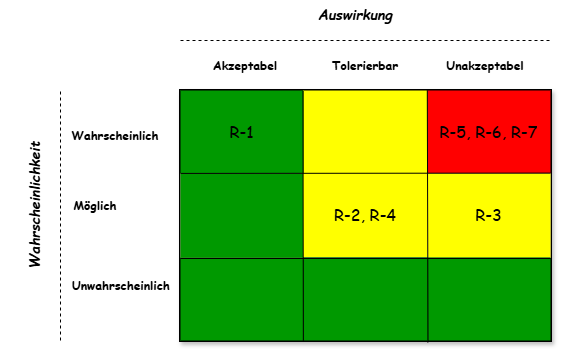

The diagram above was exported from draw.io. Its source (the exported page's mxGraphModel, read from the mxfile embedded in the PNG):
<mxGraphModel dx="1185" dy="696" grid="1" gridSize="10" guides="1" tooltips="1" connect="1" arrows="1" fold="1" page="1" pageScale="1" pageWidth="827" pageHeight="1169" math="0" shadow="0">
  <root>
    <mxCell id="0" />
    <mxCell id="1" parent="0" />
    <mxCell id="pZM0c3DK5WgvnWl1CPHv-1" value="" style="shape=table;startSize=0;container=1;collapsible=0;childLayout=tableLayout;fontSize=16;strokeWidth=3;rounded=0;shadow=1;" parent="1" vertex="1">
      <mxGeometry x="290" y="440" width="370" height="250" as="geometry" />
    </mxCell>
    <mxCell id="pZM0c3DK5WgvnWl1CPHv-2" value="" style="shape=tableRow;horizontal=0;startSize=0;swimlaneHead=0;swimlaneBody=0;strokeColor=inherit;top=0;left=0;bottom=0;right=0;collapsible=0;dropTarget=0;fillColor=none;points=[[0,0.5],[1,0.5]];portConstraint=eastwest;fontSize=16;" parent="pZM0c3DK5WgvnWl1CPHv-1" vertex="1">
      <mxGeometry width="370" height="83" as="geometry" />
    </mxCell>
    <mxCell id="pZM0c3DK5WgvnWl1CPHv-3" value="&lt;span style=&quot;font-family: &amp;quot;Comic Sans MS&amp;quot;;&quot;&gt;R-1&lt;/span&gt;" style="shape=partialRectangle;html=1;whiteSpace=wrap;connectable=0;strokeColor=inherit;overflow=hidden;fillColor=#009900;top=0;left=0;bottom=0;right=0;pointerEvents=1;fontSize=16;strokeWidth=3;shadow=1;" parent="pZM0c3DK5WgvnWl1CPHv-2" vertex="1">
      <mxGeometry width="123" height="83" as="geometry">
        <mxRectangle width="123" height="83" as="alternateBounds" />
      </mxGeometry>
    </mxCell>
    <mxCell id="pZM0c3DK5WgvnWl1CPHv-4" value="" style="shape=partialRectangle;html=1;whiteSpace=wrap;connectable=0;strokeColor=inherit;overflow=hidden;fillColor=#FFFF00;top=0;left=0;bottom=0;right=0;pointerEvents=1;fontSize=16;" parent="pZM0c3DK5WgvnWl1CPHv-2" vertex="1">
      <mxGeometry x="123" width="124" height="83" as="geometry">
        <mxRectangle width="124" height="83" as="alternateBounds" />
      </mxGeometry>
    </mxCell>
    <mxCell id="pZM0c3DK5WgvnWl1CPHv-5" value="&lt;font face=&quot;Comic Sans MS&quot;&gt;R-5, R-6, R-7&lt;/font&gt;" style="shape=partialRectangle;html=1;whiteSpace=wrap;connectable=0;strokeColor=#b85450;overflow=hidden;fillColor=#FF0000;top=0;left=0;bottom=0;right=0;pointerEvents=1;fontSize=16;" parent="pZM0c3DK5WgvnWl1CPHv-2" vertex="1">
      <mxGeometry x="247" width="123" height="83" as="geometry">
        <mxRectangle width="123" height="83" as="alternateBounds" />
      </mxGeometry>
    </mxCell>
    <mxCell id="pZM0c3DK5WgvnWl1CPHv-6" value="" style="shape=tableRow;horizontal=0;startSize=0;swimlaneHead=0;swimlaneBody=0;strokeColor=#d6b656;top=0;left=0;bottom=0;right=0;collapsible=0;dropTarget=0;fillColor=#fff2cc;points=[[0,0.5],[1,0.5]];portConstraint=eastwest;fontSize=16;" parent="pZM0c3DK5WgvnWl1CPHv-1" vertex="1">
      <mxGeometry y="83" width="370" height="84" as="geometry" />
    </mxCell>
    <mxCell id="pZM0c3DK5WgvnWl1CPHv-7" value="" style="shape=partialRectangle;html=1;whiteSpace=wrap;connectable=0;strokeColor=#82b366;overflow=hidden;fillColor=#009900;top=0;left=0;bottom=0;right=0;pointerEvents=1;fontSize=16;" parent="pZM0c3DK5WgvnWl1CPHv-6" vertex="1">
      <mxGeometry width="123" height="84" as="geometry">
        <mxRectangle width="123" height="84" as="alternateBounds" />
      </mxGeometry>
    </mxCell>
    <mxCell id="pZM0c3DK5WgvnWl1CPHv-8" value="&lt;span style=&quot;font-family: &amp;quot;Comic Sans MS&amp;quot;;&quot;&gt;R-2,&amp;nbsp;&lt;/span&gt;&lt;font face=&quot;Comic Sans MS&quot;&gt;R-4&lt;/font&gt;" style="shape=partialRectangle;html=1;whiteSpace=wrap;connectable=0;strokeColor=inherit;overflow=hidden;fillColor=#FFFF00;top=0;left=0;bottom=0;right=0;pointerEvents=1;fontSize=16;gradientColor=none;strokeWidth=10;" parent="pZM0c3DK5WgvnWl1CPHv-6" vertex="1">
      <mxGeometry x="123" width="124" height="84" as="geometry">
        <mxRectangle width="124" height="84" as="alternateBounds" />
      </mxGeometry>
    </mxCell>
    <mxCell id="pZM0c3DK5WgvnWl1CPHv-9" value="&lt;font face=&quot;Comic Sans MS&quot;&gt;R-3&lt;/font&gt;" style="shape=partialRectangle;html=1;whiteSpace=wrap;connectable=0;strokeColor=inherit;overflow=hidden;fillColor=#FFFF00;top=0;left=0;bottom=0;right=0;pointerEvents=1;fontSize=16;strokeWidth=5;" parent="pZM0c3DK5WgvnWl1CPHv-6" vertex="1">
      <mxGeometry x="247" width="123" height="84" as="geometry">
        <mxRectangle width="123" height="84" as="alternateBounds" />
      </mxGeometry>
    </mxCell>
    <mxCell id="pZM0c3DK5WgvnWl1CPHv-10" value="" style="shape=tableRow;horizontal=0;startSize=0;swimlaneHead=0;swimlaneBody=0;strokeColor=inherit;top=0;left=0;bottom=0;right=0;collapsible=0;dropTarget=0;fillColor=none;points=[[0,0.5],[1,0.5]];portConstraint=eastwest;fontSize=16;" parent="pZM0c3DK5WgvnWl1CPHv-1" vertex="1">
      <mxGeometry y="167" width="370" height="83" as="geometry" />
    </mxCell>
    <mxCell id="pZM0c3DK5WgvnWl1CPHv-11" value="" style="shape=partialRectangle;html=1;whiteSpace=wrap;connectable=0;strokeColor=#82b366;overflow=hidden;fillColor=#009900;top=0;left=0;bottom=0;right=0;pointerEvents=1;fontSize=16;" parent="pZM0c3DK5WgvnWl1CPHv-10" vertex="1">
      <mxGeometry width="123" height="83" as="geometry">
        <mxRectangle width="123" height="83" as="alternateBounds" />
      </mxGeometry>
    </mxCell>
    <mxCell id="pZM0c3DK5WgvnWl1CPHv-12" value="" style="shape=partialRectangle;html=1;whiteSpace=wrap;connectable=0;strokeColor=#82b366;overflow=hidden;fillColor=#009900;top=0;left=0;bottom=0;right=0;pointerEvents=1;fontSize=16;" parent="pZM0c3DK5WgvnWl1CPHv-10" vertex="1">
      <mxGeometry x="123" width="124" height="83" as="geometry">
        <mxRectangle width="124" height="83" as="alternateBounds" />
      </mxGeometry>
    </mxCell>
    <mxCell id="pZM0c3DK5WgvnWl1CPHv-13" value="" style="shape=partialRectangle;html=1;whiteSpace=wrap;connectable=0;strokeColor=#82b366;overflow=hidden;fillColor=#009900;top=0;left=0;bottom=0;right=0;pointerEvents=1;fontSize=16;" parent="pZM0c3DK5WgvnWl1CPHv-10" vertex="1">
      <mxGeometry x="247" width="123" height="83" as="geometry">
        <mxRectangle width="123" height="83" as="alternateBounds" />
      </mxGeometry>
    </mxCell>
    <mxCell id="pZM0c3DK5WgvnWl1CPHv-27" value="" style="endArrow=none;html=1;rounded=0;exitX=1;exitY=0.995;exitDx=0;exitDy=0;exitPerimeter=0;entryX=0;entryY=0.999;entryDx=0;entryDy=0;entryPerimeter=0;" parent="pZM0c3DK5WgvnWl1CPHv-1" source="pZM0c3DK5WgvnWl1CPHv-2" target="pZM0c3DK5WgvnWl1CPHv-2" edge="1">
      <mxGeometry width="50" height="50" relative="1" as="geometry">
        <mxPoint x="110" y="150" as="sourcePoint" />
        <mxPoint x="160" y="100" as="targetPoint" />
      </mxGeometry>
    </mxCell>
    <mxCell id="pZM0c3DK5WgvnWl1CPHv-29" value="" style="endArrow=none;html=1;rounded=0;exitX=0.332;exitY=1.009;exitDx=0;exitDy=0;exitPerimeter=0;entryX=0.331;entryY=0.004;entryDx=0;entryDy=0;entryPerimeter=0;" parent="pZM0c3DK5WgvnWl1CPHv-1" source="pZM0c3DK5WgvnWl1CPHv-10" target="pZM0c3DK5WgvnWl1CPHv-2" edge="1">
      <mxGeometry width="50" height="50" relative="1" as="geometry">
        <mxPoint x="80" y="50" as="sourcePoint" />
        <mxPoint x="130" as="targetPoint" />
      </mxGeometry>
    </mxCell>
    <mxCell id="pZM0c3DK5WgvnWl1CPHv-30" value="" style="endArrow=none;html=1;rounded=0;exitX=0.669;exitY=1.023;exitDx=0;exitDy=0;exitPerimeter=0;entryX=0.667;entryY=-0.007;entryDx=0;entryDy=0;entryPerimeter=0;" parent="pZM0c3DK5WgvnWl1CPHv-1" source="pZM0c3DK5WgvnWl1CPHv-10" target="pZM0c3DK5WgvnWl1CPHv-2" edge="1">
      <mxGeometry width="50" height="50" relative="1" as="geometry">
        <mxPoint x="690" y="190" as="sourcePoint" />
        <mxPoint x="320" y="190" as="targetPoint" />
      </mxGeometry>
    </mxCell>
    <mxCell id="pZM0c3DK5WgvnWl1CPHv-14" value="&lt;div style=&quot;text-align: left;&quot;&gt;&lt;span style=&quot;font-family: &amp;quot;Comic Sans MS&amp;quot;; background-color: transparent; color: light-dark(rgb(0, 0, 0), rgb(255, 255, 255));&quot;&gt;&lt;b&gt;Wahrscheinlich&lt;/b&gt;&lt;/span&gt;&lt;/div&gt;" style="text;html=1;whiteSpace=wrap;strokeColor=none;fillColor=none;align=center;verticalAlign=middle;rounded=0;" parent="1" vertex="1">
      <mxGeometry x="130" y="470" width="190" height="30" as="geometry" />
    </mxCell>
    <mxCell id="pZM0c3DK5WgvnWl1CPHv-18" value="&lt;div style=&quot;text-align: left;&quot;&gt;&lt;span style=&quot;font-family: &amp;quot;Comic Sans MS&amp;quot;; background-color: transparent; color: light-dark(rgb(0, 0, 0), rgb(255, 255, 255));&quot;&gt;&lt;b&gt;Möglich&lt;/b&gt;&lt;/span&gt;&lt;/div&gt;" style="text;html=1;whiteSpace=wrap;strokeColor=none;fillColor=none;align=center;verticalAlign=middle;rounded=0;" parent="1" vertex="1">
      <mxGeometry x="110" y="540" width="190" height="30" as="geometry" />
    </mxCell>
    <mxCell id="pZM0c3DK5WgvnWl1CPHv-19" value="&lt;div style=&quot;&quot;&gt;&lt;span style=&quot;font-family: &amp;quot;Comic Sans MS&amp;quot;; background-color: transparent; color: light-dark(rgb(0, 0, 0), rgb(255, 255, 255));&quot;&gt;&lt;b&gt;Unwahrscheinlich&lt;/b&gt;&lt;/span&gt;&lt;/div&gt;" style="text;html=1;whiteSpace=wrap;strokeColor=none;fillColor=none;align=left;verticalAlign=middle;rounded=0;" parent="1" vertex="1">
      <mxGeometry x="180" y="620" width="110" height="30" as="geometry" />
    </mxCell>
    <mxCell id="pZM0c3DK5WgvnWl1CPHv-20" value="&lt;font face=&quot;Comic Sans MS&quot; style=&quot;font-size: 14px;&quot;&gt;&lt;b style=&quot;&quot;&gt;&lt;i style=&quot;&quot;&gt;Wahrscheinlichkeit&lt;/i&gt;&lt;/b&gt;&lt;/font&gt;" style="text;html=1;whiteSpace=wrap;strokeColor=none;fillColor=none;align=center;verticalAlign=middle;rounded=0;rotation=-90;" parent="1" vertex="1">
      <mxGeometry x="30" y="540" width="230" height="30" as="geometry" />
    </mxCell>
    <mxCell id="pZM0c3DK5WgvnWl1CPHv-21" value="" style="endArrow=none;dashed=1;html=1;rounded=0;" parent="1" edge="1">
      <mxGeometry width="50" height="50" relative="1" as="geometry">
        <mxPoint x="170" y="690" as="sourcePoint" />
        <mxPoint x="170" y="440" as="targetPoint" />
      </mxGeometry>
    </mxCell>
    <mxCell id="pZM0c3DK5WgvnWl1CPHv-22" value="&lt;font face=&quot;Comic Sans MS&quot; style=&quot;font-size: 14px;&quot;&gt;&lt;b style=&quot;&quot;&gt;&lt;i style=&quot;&quot;&gt;Auswirkung&lt;/i&gt;&lt;/b&gt;&lt;/font&gt;" style="text;html=1;whiteSpace=wrap;strokeColor=none;fillColor=none;align=center;verticalAlign=middle;rounded=0;rotation=0;" parent="1" vertex="1">
      <mxGeometry x="350" y="350" width="230" height="30" as="geometry" />
    </mxCell>
    <mxCell id="pZM0c3DK5WgvnWl1CPHv-23" value="" style="endArrow=none;dashed=1;html=1;rounded=0;" parent="1" edge="1">
      <mxGeometry width="50" height="50" relative="1" as="geometry">
        <mxPoint x="290" y="390" as="sourcePoint" />
        <mxPoint x="660" y="390" as="targetPoint" />
      </mxGeometry>
    </mxCell>
    <mxCell id="pZM0c3DK5WgvnWl1CPHv-24" value="&lt;div style=&quot;text-align: left;&quot;&gt;&lt;span style=&quot;font-family: &amp;quot;Comic Sans MS&amp;quot;; background-color: transparent; color: light-dark(rgb(0, 0, 0), rgb(255, 255, 255));&quot;&gt;&lt;b&gt;Akzeptabel&lt;/b&gt;&lt;/span&gt;&lt;/div&gt;" style="text;html=1;whiteSpace=wrap;strokeColor=none;fillColor=none;align=center;verticalAlign=middle;rounded=0;" parent="1" vertex="1">
      <mxGeometry x="260" y="400" width="190" height="30" as="geometry" />
    </mxCell>
    <mxCell id="pZM0c3DK5WgvnWl1CPHv-25" value="&lt;div style=&quot;text-align: left;&quot;&gt;&lt;span style=&quot;font-family: &amp;quot;Comic Sans MS&amp;quot;; background-color: transparent; color: light-dark(rgb(0, 0, 0), rgb(255, 255, 255));&quot;&gt;&lt;b&gt;Tolerierbar&lt;/b&gt;&lt;/span&gt;&lt;/div&gt;" style="text;html=1;whiteSpace=wrap;strokeColor=none;fillColor=none;align=center;verticalAlign=middle;rounded=0;" parent="1" vertex="1">
      <mxGeometry x="380" y="400" width="190" height="30" as="geometry" />
    </mxCell>
    <mxCell id="pZM0c3DK5WgvnWl1CPHv-26" value="&lt;div style=&quot;text-align: left;&quot;&gt;&lt;span style=&quot;font-family: &amp;quot;Comic Sans MS&amp;quot;; background-color: transparent; color: light-dark(rgb(0, 0, 0), rgb(255, 255, 255));&quot;&gt;&lt;b&gt;Unakzeptabel&lt;/b&gt;&lt;/span&gt;&lt;/div&gt;" style="text;html=1;whiteSpace=wrap;strokeColor=none;fillColor=none;align=center;verticalAlign=middle;rounded=0;" parent="1" vertex="1">
      <mxGeometry x="500" y="400" width="190" height="30" as="geometry" />
    </mxCell>
    <mxCell id="pZM0c3DK5WgvnWl1CPHv-28" value="" style="endArrow=none;html=1;rounded=0;exitX=1;exitY=0.995;exitDx=0;exitDy=0;exitPerimeter=0;entryX=0;entryY=0.999;entryDx=0;entryDy=0;entryPerimeter=0;" parent="1" edge="1">
      <mxGeometry width="50" height="50" relative="1" as="geometry">
        <mxPoint x="660" y="608" as="sourcePoint" />
        <mxPoint x="290" y="608" as="targetPoint" />
      </mxGeometry>
    </mxCell>
  </root>
</mxGraphModel>